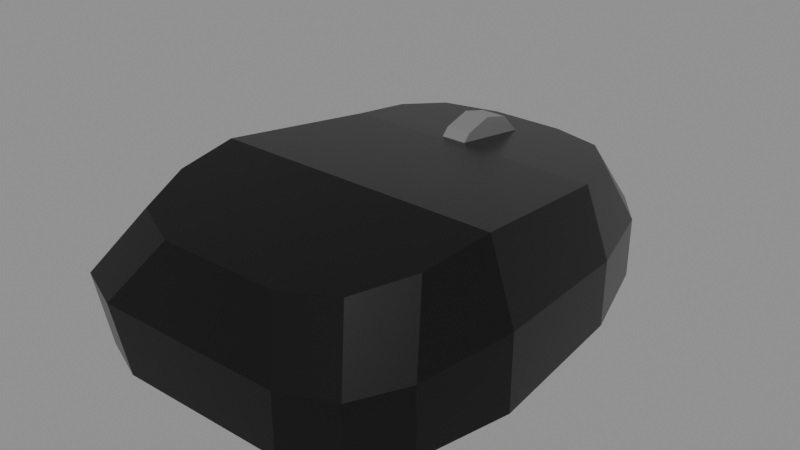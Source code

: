 # Source: Computer_Mouse.blend  (saved by Blender 5.2.45; exported with 4.5.12 LTS)
import bpy
from mathutils import Matrix  # noqa: F401  (used for matrix-valued properties, if any)

bpy.ops.wm.read_factory_settings(use_empty=True)
scene = bpy.context.scene
scene.name = 'Scene'

# ---- images (referenced by path relative to the original .blend; pixels are not part of the script)
import os
ASSET_DIR = os.environ.get("B2B_ASSET_DIR", "")  # directory of the original .blend (textures are referenced by path, not embedded)
HERE = os.path.dirname(os.path.abspath(__file__))  # packed textures are extracted next to this script under _unpacked/

def load_image(name, relpath, width, height, colorspace="sRGB"):
    """Load a texture the original file referenced (path relative to the .blend, or extracted next to this script)."""
    p = next((c for c in (os.path.join(HERE, relpath), os.path.join(ASSET_DIR, relpath)) if relpath and os.path.exists(c)), "")
    if p:
        img = bpy.data.images.load(p, check_existing=True)
        img.name = name
    else:  # same state as the original file: an image datablock whose file is absent (Cycles renders it pink)
        img = bpy.data.images.new(name, width, height)
        img.source = "FILE"
        img.filepath = "//" + (relpath or name)
    img.colorspace_settings.name = colorspace
    return img
img_house_props_diffuse_png = load_image('House_Props_Diffuse.png', '_unpacked/House_Props_Diffuse.3848df4f.png', 128, 128, 'sRGB')

# ---- materials (node trees are filled in below, after node groups)
mat_material = bpy.data.materials.new('Material')
mat_material.use_backface_culling = True

# ---- material node trees
mat_material.use_nodes = True; mat_material.node_tree.nodes.clear()
_N = mat_material.node_tree.nodes; _L = mat_material.node_tree.links
n0 = _N.new('ShaderNodeBsdfPrincipled'); n0.name = 'Principled BSDF'; n0.location = (10, 300)
n0.inputs[1].default_value = 0.4
n0.inputs[2].default_value = 0.2722
n0.inputs[10].default_value = 0.005
n1 = _N.new('ShaderNodeOutputMaterial'); n1.name = 'Material Output'; n1.location = (300, 300)
n2 = _N.new('ShaderNodeTexImage'); n2.name = 'Image Texture'; n2.location = (-440, 210)
n2.label = 'BASE COLOR'
n2.image = img_house_props_diffuse_png
_L.new(n0.outputs[0], n1.inputs[0])
_L.new(n2.outputs[0], n0.inputs[0])
n1.is_active_output = True

# ---- meshes
me_mouse = bpy.data.meshes.new('Mouse')
me_mouse.from_pydata([(-0.05941, -0.08549, 0.05023), (-0.08574, -0.05532, 0.05783), (-0.07963, -0.07665, 0.05246), (-0.07913, 0.05944, 0.05028), (-0.05315, 0.0324, 0.05454), (-0.07087, 0.07965, 0.0471), (-0.03823, 0.07006, 0.04861), (-0.03823, 0.03819, 0.05715), (-0.03823, 0.06152, 0.05715), (-0.03823, 0.04986, 0.06027), (-0.02771, 0.02965, 0.04861), (-0.02771, 0.06152, 0.05715), (-0.02771, 0.03819, 0.05715), (-0.02771, 0.04986, 0.06027), (-0.01092, -0.03357, 0.06331), (0.01258, -0.07743, 0.05226), (0.02638, -0.05797, 0.05716), (0.003512, 0.08038, 0.04698), (-0.01888, 0.08802, 0.04578), (-0.01517, 0.0324, 0.05454), (-0.05941, -0.08549, 0.05023), (-0.05752, -0.03357, 0.06331), (-0.08574, -0.05532, 0.05783), (-0.05752, -0.03357, 0.06331), (-0.08295, -0.03357, 0.06331), (-0.08574, -0.05532, 0.05783), (-0.07807, 0.0324, 0.05454), (-0.05315, 0.0324, 0.05454), (-0.07913, 0.05944, 0.05028), (-0.05315, 0.0324, 0.05454), (-0.04936, 0.08802, 0.04578), (-0.07087, 0.07965, 0.0471), (-0.03823, 0.07006, 0.04861), (-0.03823, 0.02965, 0.04861), (-0.03823, 0.03819, 0.05715), (-0.02771, 0.02965, 0.04861), (-0.02771, 0.07006, 0.04861), (-0.02771, 0.06152, 0.05715), (0.02638, -0.05797, 0.05716), (0.03353, -0.03357, 0.06331), (-0.01092, -0.03357, 0.06331), (-0.01092, -0.03357, 0.06331), (-0.009336, -0.08549, 0.05023), (0.01258, -0.07743, 0.05226), (0.02864, 0.0324, 0.05454), (0.01819, 0.06195, 0.04988), (-0.01517, 0.0324, 0.05454), (0.01819, 0.06195, 0.04988), (0.003512, 0.08038, 0.04698), (-0.01517, 0.0324, 0.05454), (-0.009336, -0.08549, 0.05023), (-0.05752, -0.03357, 0.06331), (-0.05941, -0.08549, 0.05023), (-0.01092, -0.03357, 0.06331), (-0.09831, -0.09006, 0.02595), (-0.08868, -0.09003, 2.785e-08), (-0.07782, -0.09838, 0.02511), (-0.06819, -0.09838, 2.785e-08), (0.02638, -0.05797, 0.05716), (0.03517, -0.07114, 0.02786), (0.04399, -0.03357, 0.03165), (0.03353, -0.03357, 0.06331), (0.01258, -0.07743, 0.05226), (0.02255, -0.0904, 0.02592), (0.03517, -0.07114, 0.02786), (0.02638, -0.05797, 0.05716), (-0.09648, 0.0324, 0.02727), (-0.09173, -0.03357, 2.785e-08), (-0.1014, -0.03357, 0.03165), (-0.08685, 0.0324, 2.785e-08), (-0.08295, -0.03357, 0.06331), (-0.07807, 0.0324, 0.05454), (-0.1014, -0.03357, 0.03165), (-0.09648, 0.0324, 0.02727), (-0.08868, -0.09003, 2.785e-08), (-0.09831, -0.09006, 0.02595), (-0.09545, -0.06987, 2.785e-08), (-0.1051, -0.06998, 0.02798), (0.03911, 0.0324, 2.785e-08), (0.02727, 0.07208, 0.02464), (0.03911, 0.0324, 0.02727), (0.02727, 0.07208, 2.785e-08), (-0.009336, -0.08549, 0.05023), (0.001128, -0.09838, 0.02511), (0.01258, -0.07743, 0.05226), (0.02255, -0.0904, 0.02592), (0.04399, -0.03357, 0.03165), (0.02864, 0.0324, 0.05454), (0.03353, -0.03357, 0.06331), (0.03911, 0.0324, 0.02727), (-0.09774, 0.0705, 0.02474), (-0.07913, 0.05944, 0.05028), (-0.07087, 0.07965, 0.0471), (-0.08934, 0.09021, 0.02343), (0.03517, -0.07114, 0.02786), (0.03517, -0.07114, 2.785e-08), (0.04399, -0.03357, 2.785e-08), (0.04399, -0.03357, 0.03165), (0.04399, -0.03357, 2.785e-08), (0.03911, 0.0324, 0.02727), (0.04399, -0.03357, 0.03165), (0.03911, 0.0324, 2.785e-08), (-0.07807, 0.0324, 0.05454), (-0.07913, 0.05944, 0.05028), (-0.09648, 0.0324, 0.02727), (-0.09774, 0.0705, 0.02474), (-0.03823, 0.04986, 0.06027), (-0.02771, 0.04986, 0.06027), (-0.03823, 0.06152, 0.05715), (-0.02771, 0.06152, 0.05715), (-0.03823, 0.03819, 0.05715), (-0.03823, 0.02965, 0.04861), (-0.02771, 0.03819, 0.05715), (-0.02771, 0.02965, 0.04861), (-0.008413, 0.09838, 2.785e-08), (-0.008413, 0.09838, 0.02289), (0.01357, 0.09067, 2.785e-08), (0.01357, 0.09067, 0.0234), (0.02255, -0.0904, 0.02592), (0.001128, -0.09838, 0.02511), (0.02255, -0.0904, 2.785e-08), (0.001128, -0.09838, 2.785e-08), (-0.1051, -0.06998, 0.02798), (-0.08574, -0.05532, 0.05783), (-0.1014, -0.03357, 0.03165), (-0.08295, -0.03357, 0.06331), (-0.06776, 0.09838, 0.02289), (-0.008413, 0.09838, 0.02289), (-0.05813, 0.09838, 2.785e-08), (-0.008413, 0.09838, 2.785e-08), (0.001128, -0.09838, 0.02511), (-0.05941, -0.08549, 0.05023), (-0.07782, -0.09838, 0.02511), (-0.009336, -0.08549, 0.05023), (0.01357, 0.09067, 0.0234), (0.003512, 0.08038, 0.04698), (0.02727, 0.07208, 0.02464), (0.01819, 0.06195, 0.04988), (-0.05315, 0.0324, 0.05454), (-0.01517, 0.0324, 0.05454), (-0.04936, 0.08802, 0.04578), (-0.01888, 0.08802, 0.04578), (0.02727, 0.07208, 0.02464), (0.02727, 0.07208, 2.785e-08), (0.01357, 0.09067, 0.0234), (0.01357, 0.09067, 2.785e-08), (0.03911, 0.0324, 0.02727), (0.01819, 0.06195, 0.04988), (0.02864, 0.0324, 0.05454), (0.02727, 0.07208, 0.02464), (-0.05941, -0.08549, 0.05023), (-0.07963, -0.07665, 0.05246), (-0.07782, -0.09838, 0.02511), (-0.09831, -0.09006, 0.02595), (-0.008413, 0.09838, 0.02289), (0.003512, 0.08038, 0.04698), (0.01357, 0.09067, 0.0234), (-0.01888, 0.08802, 0.04578), (-0.09774, 0.0705, 0.02474), (-0.08685, 0.0324, 2.785e-08), (-0.09648, 0.0324, 0.02727), (-0.08811, 0.07047, 2.785e-08), (-0.06819, -0.09838, 2.785e-08), (0.001128, -0.09838, 0.02511), (-0.07782, -0.09838, 0.02511), (0.001128, -0.09838, 2.785e-08), (-0.07971, 0.0902, 2.785e-08), (-0.06776, 0.09838, 0.02289), (-0.05813, 0.09838, 2.785e-08), (-0.08934, 0.09021, 0.02343), (-0.01092, -0.03357, 0.06331), (-0.05315, 0.0324, 0.05454), (-0.05752, -0.03357, 0.06331), (-0.01517, 0.0324, 0.05454), (-0.08934, 0.09021, 0.02343), (-0.07087, 0.07965, 0.0471), (-0.06776, 0.09838, 0.02289), (-0.04936, 0.08802, 0.04578), (-0.08574, -0.05532, 0.05783), (-0.1051, -0.06998, 0.02798), (-0.07963, -0.07665, 0.05246), (-0.09831, -0.09006, 0.02595), (-0.08811, 0.07047, 2.785e-08), (-0.09774, 0.0705, 0.02474), (-0.08934, 0.09021, 0.02343), (-0.07971, 0.0902, 2.785e-08), (-0.008413, 0.09838, 0.02289), (-0.06776, 0.09838, 0.02289), (-0.04936, 0.08802, 0.04578), (-0.01888, 0.08802, 0.04578), (-0.01092, -0.03357, 0.06331), (0.03353, -0.03357, 0.06331), (0.02864, 0.0324, 0.05454), (-0.01517, 0.0324, 0.05454), (0.02255, -0.0904, 2.785e-08), (0.03517, -0.07114, 2.785e-08), (0.02255, -0.0904, 0.02592), (0.03517, -0.07114, 0.02786), (-0.05752, -0.03357, 0.06331), (-0.07807, 0.0324, 0.05454), (-0.08295, -0.03357, 0.06331), (-0.05315, 0.0324, 0.05454), (-0.09545, -0.06987, 2.785e-08), (-0.1051, -0.06998, 0.02798), (-0.09173, -0.03357, 2.785e-08), (-0.1014, -0.03357, 0.03165), (-0.03823, 0.06152, 0.05715), (-0.02771, 0.06152, 0.05715), (-0.03823, 0.07006, 0.04861), (-0.02771, 0.07006, 0.04861), (-0.03823, 0.03819, 0.05715), (-0.02771, 0.03819, 0.05715), (-0.02771, 0.04986, 0.06027), (-0.03823, 0.04986, 0.06027)], [], [(0, 1, 2), (3, 4, 5), (6, 7, 8), (8, 7, 9), (10, 11, 12), (12, 11, 13), (14, 15, 16), (17, 18, 19), (20, 21, 22), (23, 24, 25), (26, 27, 28), (29, 30, 31), (32, 33, 34), (35, 36, 37), (38, 39, 40), (41, 42, 43), (44, 45, 46), (47, 48, 49), (50, 51, 52), (51, 50, 53), (54, 55, 56), (56, 55, 57), (58, 59, 60), (60, 61, 58), (62, 63, 64), (62, 64, 65), (66, 67, 68), (67, 66, 69), (70, 71, 72), (72, 71, 73), (74, 75, 76), (75, 77, 76), (78, 79, 80), (79, 78, 81), (82, 83, 84), (83, 85, 84), (86, 87, 88), (87, 86, 89), (90, 91, 92), (90, 92, 93), (94, 95, 96), (94, 96, 97), (98, 99, 100), (99, 98, 101), (102, 103, 104), (105, 104, 103), (106, 107, 108), (107, 109, 108), (110, 111, 112), (112, 111, 113), (114, 115, 116), (116, 115, 117), (118, 119, 120), (119, 121, 120), (122, 123, 124), (123, 125, 124), (126, 127, 128), (129, 128, 127), (130, 131, 132), (131, 130, 133), (134, 135, 136), (137, 136, 135), (138, 139, 140), (139, 141, 140), (142, 143, 144), (143, 145, 144), (146, 147, 148), (147, 146, 149), (150, 151, 152), (152, 151, 153), (154, 155, 156), (155, 154, 157), (158, 159, 160), (159, 158, 161), (162, 163, 164), (163, 162, 165), (166, 167, 168), (167, 166, 169), (170, 171, 172), (171, 170, 173), (174, 175, 176), (176, 175, 177), (178, 179, 180), (181, 180, 179), (182, 183, 184), (182, 184, 185), (186, 187, 188), (186, 188, 189), (190, 191, 192), (190, 192, 193), (194, 195, 196), (196, 195, 197), (198, 199, 200), (199, 198, 201), (202, 203, 204), (203, 205, 204), (206, 207, 208), (207, 209, 208), (210, 211, 212), (210, 212, 213)])
me_mouse.polygons.foreach_set('use_smooth', [0, 0, 0, 0, 0, 0, 0, 0, 0, 0, 0, 0, 0, 0, 0, 0, 0, 0, 0, 0, 1, 1, 1, 1, 1, 1, 1, 1, 1, 1, 1, 1, 0, 0, 1, 1, 1, 1, 1, 1, 0, 0, 0, 0, 1, 1, 0, 1, 1, 0, 0, 0, 0, 0, 1, 1, 0, 0, 0, 0, 1, 1, 0, 0, 0, 0, 1, 1, 1, 1, 1, 1, 1, 1, 0, 0, 1, 1, 0, 0, 1, 1, 1, 1, 1, 1, 0, 1, 0, 0, 0, 0, 0, 0, 1, 1, 0, 0, 0, 0])
_uv = me_mouse.uv_layers.new(name='UVMap')
_uv.uv.foreach_set('vector', [0.9316, 0.2495, 0.9416, 0.2418, 0.9384, 0.248, 0.9466, 0.206, 0.9369, 0.2127, 0.9453, 0.1992, 0.1251, 0.814, 0.09313, 0.9012, 0.09313, 0.8374, 0.09313, 0.8374, 0.09313, 0.9012, 0.08144, 0.8693, 0.08139, 0.814, 0.04966, 0.9278, 0.04966, 0.8438, 0.04966, 0.8438, 0.04966, 0.9278, 0.03805, 0.8855, 0.9198, 0.2305, 0.9099, 0.2426, 0.9068, 0.2357, 0.9224, 0.1944, 0.9297, 0.1934, 0.9252, 0.2104, 0.9316, 0.2495, 0.9342, 0.2334, 0.9416, 0.2418, 0.9342, 0.2334, 0.9421, 0.2349, 0.9416, 0.2418, 0.9446, 0.2142, 0.9369, 0.2127, 0.9466, 0.206, 0.9369, 0.2127, 0.9391, 0.1953, 0.9453, 0.1992, 0.1251, 0.814, 0.1251, 0.9246, 0.09313, 0.9012, 0.08139, 0.814, 0.08139, 0.9596, 0.04966, 0.9278, 0.9068, 0.2357, 0.9061, 0.2278, 0.9198, 0.2305, 0.9198, 0.2305, 0.9161, 0.2464, 0.9099, 0.2426, 0.9117, 0.2077, 0.9167, 0.1992, 0.9252, 0.2104, 0.9167, 0.1992, 0.9224, 0.1944, 0.9252, 0.2104, 0.9161, 0.2464, 0.9342, 0.2334, 0.9316, 0.2495, 0.9342, 0.2334, 0.9161, 0.2464, 0.9198, 0.2305, 0.9748, 0.2692, 0.9666, 0.2663, 0.9745, 0.2623, 0.9745, 0.2623, 0.9666, 0.2663, 0.9666, 0.2594, 0.9686, 0.2034, 0.9774, 0.2003, 0.9761, 0.2124, 0.9761, 0.2124, 0.9666, 0.2114, 0.9686, 0.2034, 0.9706, 0.1964, 0.9784, 0.1934, 0.9774, 0.2003, 0.9706, 0.1964, 0.9774, 0.2003, 0.9686, 0.2034, 0.958, 0.2168, 0.9666, 0.231, 0.9566, 0.2331, 0.9666, 0.231, 0.958, 0.2168, 0.9665, 0.2148, 0.9466, 0.2291, 0.9494, 0.2129, 0.9566, 0.2331, 0.9566, 0.2331, 0.9494, 0.2129, 0.958, 0.2168, 0.9666, 0.2663, 0.9748, 0.2692, 0.9668, 0.2699, 0.9748, 0.2692, 0.9756, 0.2728, 0.9668, 0.2699, 0.9638, 0.2423, 0.9559, 0.2539, 0.9552, 0.2423, 0.9559, 0.2539, 0.9638, 0.2423, 0.9636, 0.2539, 0.9826, 0.2423, 0.9745, 0.2382, 0.9833, 0.2362, 0.9745, 0.2382, 0.9749, 0.2322, 0.9833, 0.2362, 0.9761, 0.2124, 0.9698, 0.231, 0.9666, 0.2114, 0.9698, 0.231, 0.9761, 0.2124, 0.978, 0.232, 0.9588, 0.2083, 0.9507, 0.2069, 0.9517, 0.2005, 0.9588, 0.2083, 0.9517, 0.2005, 0.9592, 0.202, 0.9774, 0.2003, 0.9862, 0.2004, 0.986, 0.2126, 0.9774, 0.2003, 0.986, 0.2126, 0.9761, 0.2124, 0.986, 0.2126, 0.978, 0.232, 0.9761, 0.2124, 0.978, 0.232, 0.986, 0.2126, 0.9865, 0.2322, 0.9494, 0.2129, 0.9507, 0.2069, 0.958, 0.2168, 0.9588, 0.2083, 0.958, 0.2168, 0.9507, 0.2069, 0.1251, 0.8576, 0.1645, 0.8577, 0.1251, 0.9013, 0.1645, 0.8577, 0.1645, 0.9014, 0.1251, 0.9013, 0.1143, 0.9703, 0.08144, 0.9629, 0.1143, 0.932, 0.1143, 0.932, 0.08144, 0.9629, 0.08144, 0.9247, 0.9636, 0.2677, 0.9564, 0.2677, 0.9636, 0.2612, 0.9636, 0.2612, 0.9564, 0.2677, 0.9562, 0.2611, 0.9749, 0.2322, 0.9745, 0.2382, 0.9667, 0.2322, 0.9745, 0.2382, 0.9666, 0.2382, 0.9667, 0.2322, 0.9577, 0.2423, 0.9483, 0.2347, 0.9566, 0.2331, 0.9483, 0.2347, 0.9466, 0.2291, 0.9566, 0.2331, 0.9566, 0.2806, 0.9564, 0.2677, 0.9638, 0.2785, 0.9636, 0.2677, 0.9638, 0.2785, 0.9564, 0.2677, 0.9745, 0.2382, 0.9825, 0.2576, 0.9745, 0.2623, 0.9825, 0.2576, 0.9745, 0.2382, 0.9826, 0.2423, 0.9562, 0.2611, 0.9489, 0.2609, 0.9559, 0.2539, 0.948, 0.2536, 0.9559, 0.2539, 0.9489, 0.2609, 0.9369, 0.2127, 0.9252, 0.2104, 0.9391, 0.1953, 0.9252, 0.2104, 0.9297, 0.1934, 0.9391, 0.1953, 0.9559, 0.2539, 0.9636, 0.2539, 0.9562, 0.2611, 0.9636, 0.2539, 0.9636, 0.2612, 0.9562, 0.2611, 0.9552, 0.2423, 0.948, 0.2536, 0.9466, 0.2445, 0.948, 0.2536, 0.9552, 0.2423, 0.9559, 0.2539, 0.9825, 0.2576, 0.9833, 0.2644, 0.9745, 0.2623, 0.9745, 0.2623, 0.9833, 0.2644, 0.9748, 0.2692, 0.9564, 0.2677, 0.9489, 0.2609, 0.9562, 0.2611, 0.9489, 0.2609, 0.9564, 0.2677, 0.9493, 0.2676, 0.9588, 0.2083, 0.9665, 0.2148, 0.958, 0.2168, 0.9665, 0.2148, 0.9588, 0.2083, 0.9665, 0.2063, 0.9666, 0.2594, 0.9745, 0.2382, 0.9745, 0.2623, 0.9745, 0.2382, 0.9666, 0.2594, 0.9666, 0.2382, 0.9665, 0.1999, 0.9593, 0.1955, 0.9666, 0.1934, 0.9593, 0.1955, 0.9665, 0.1999, 0.9592, 0.202, 0.9198, 0.2305, 0.9369, 0.2127, 0.9342, 0.2334, 0.9369, 0.2127, 0.9198, 0.2305, 0.9252, 0.2104, 0.9592, 0.202, 0.9517, 0.2005, 0.9593, 0.1955, 0.9593, 0.1955, 0.9517, 0.2005, 0.9521, 0.1939, 0.9416, 0.2418, 0.9466, 0.2474, 0.9384, 0.248, 0.9433, 0.2532, 0.9384, 0.248, 0.9466, 0.2474, 0.9665, 0.2063, 0.9588, 0.2083, 0.9592, 0.202, 0.9665, 0.2063, 0.9592, 0.202, 0.9665, 0.1999, 0.9564, 0.2677, 0.9566, 0.2806, 0.9494, 0.2742, 0.9564, 0.2677, 0.9494, 0.2742, 0.9493, 0.2676, 0.9198, 0.2305, 0.9061, 0.2278, 0.9117, 0.2077, 0.9198, 0.2305, 0.9117, 0.2077, 0.9252, 0.2104, 0.9865, 0.1935, 0.9862, 0.2004, 0.9784, 0.1934, 0.9784, 0.1934, 0.9862, 0.2004, 0.9774, 0.2003, 0.9342, 0.2334, 0.9446, 0.2142, 0.9421, 0.2349, 0.9446, 0.2142, 0.9342, 0.2334, 0.9369, 0.2127, 0.9666, 0.2402, 0.9577, 0.2423, 0.9666, 0.231, 0.9577, 0.2423, 0.9566, 0.2331, 0.9666, 0.231, 0.1251, 0.9013, 0.1645, 0.9014, 0.1253, 0.9335, 0.1645, 0.9014, 0.1647, 0.9335, 0.1253, 0.9335, 0.1253, 0.814, 0.1647, 0.8141, 0.1645, 0.8577, 0.1253, 0.814, 0.1645, 0.8577, 0.1251, 0.8576])
me_mouse.materials.append(mat_material)
me_mouse.update()
me_mouse.normals_split_custom_set([tuple(v) for v in zip(*[iter([0.0, -0.2443, 0.9697, 0.0, -0.2443, 0.9697, 0.0, -0.2443, 0.9697, 0.0, 0.1557, 0.9878, 0.0, 0.1557, 0.9878, 0.0, 0.1557, 0.9878, -1.0, -9.312e-08, 0.0, -1.0, -9.312e-08, 0.0, -1.0, -9.312e-08, 0.0, -1.0, 0.0, 0.0, -1.0, 0.0, 0.0, -1.0, 0.0, 0.0, 1.0, -1.365e-08, 0.0, 1.0, -1.365e-08, 0.0, 1.0, -1.365e-08, 0.0, 1.0, 0.0, 0.0, 1.0, 0.0, 0.0, 1.0, 0.0, 0.0, -2.125e-07, -0.2443, 0.9697, -2.125e-07, -0.2443, 0.9697, -2.125e-07, -0.2443, 0.9697, 0.0, 0.1557, 0.9878, 0.0, 0.1557, 0.9878, 0.0, 0.1557, 0.9878, 3.171e-07, -0.2443, 0.9697, 3.171e-07, -0.2443, 0.9697, 3.171e-07, -0.2443, 0.9697, 0.0, -0.2443, 0.9697, 0.0, -0.2443, 0.9697, 0.0, -0.2443, 0.9697, 0.0, 0.1557, 0.9878, 0.0, 0.1557, 0.9878, 0.0, 0.1557, 0.9878, 2.961e-07, 0.1557, 0.9878, 2.961e-07, 0.1557, 0.9878, 2.961e-07, 0.1557, 0.9878, -1.0, 1.687e-07, 0.0, -1.0, 1.687e-07, 0.0, -1.0, 1.687e-07, 0.0, 1.0, 0.0, 0.0, 1.0, 0.0, 0.0, 1.0, 0.0, 0.0, 0.0, -0.2443, 0.9697, 0.0, -0.2443, 0.9697, 0.0, -0.2443, 0.9697, -9.812e-08, -0.2443, 0.9697, -9.812e-08, -0.2443, 0.9697, -9.812e-08, -0.2443, 0.9697, 0.0, 0.1557, 0.9878, 0.0, 0.1557, 0.9878, 0.0, 0.1557, 0.9878, 0.0, 0.1557, 0.9878, 0.0, 0.1557, 0.9878, 0.0, 0.1557, 0.9878, 0.0, -0.2443, 0.9697, 0.0, -0.2443, 0.9697, 0.0, -0.2443, 0.9697, 0.0, -0.2443, 0.9697, 0.0, -0.2443, 0.9697, 0.0, -0.2443, 0.9697, -0.3754, -0.9159, -0.1422, -0.3754, -0.9159, -0.1422, -0.3756, -0.9158, -0.142, -0.3756, -0.9158, -0.142, -0.3754, -0.9159, -0.1422, -0.3754, -0.9159, -0.1422, 0.8944, -0.2856, 0.3443, 0.8944, -0.2856, 0.3443, 0.8944, -0.2856, 0.3443, 0.8944, -0.2856, 0.3443, 0.8944, -0.2856, 0.3443, 0.8944, -0.2856, 0.3443, 0.6789, -0.5494, 0.4871, 0.6789, -0.5493, 0.4871, 0.6789, -0.5493, 0.4871, 0.6789, -0.5494, 0.4871, 0.6789, -0.5493, 0.4871, 0.6789, -0.5494, 0.4871, -0.9488, 0.05989, -0.3101, -0.9488, 0.05988, -0.3101, -0.9488, 0.05989, -0.3101, -0.9488, 0.05988, -0.3101, -0.9488, 0.05989, -0.3101, -0.9488, 0.05989, -0.3101, -0.8425, 0.1148, 0.5263, -0.8425, 0.1148, 0.5264, -0.8425, 0.1148, 0.5264, -0.8425, 0.1148, 0.5264, -0.8425, 0.1148, 0.5264, -0.8425, 0.1148, 0.5264, -0.9017, -0.2875, -0.323, -0.9016, -0.2875, -0.323, -0.9016, -0.2875, -0.323, -0.9016, -0.2875, -0.323, -0.9017, -0.2875, -0.323, -0.9016, -0.2875, -0.323, 0.9583, 0.2858, 0.0, 0.9583, 0.2858, 0.0, 0.9583, 0.2858, 0.0, 0.9583, 0.2858, 0.0, 0.9583, 0.2858, 0.0, 0.9583, 0.2858, 0.0, 0.2676, -0.8141, 0.5154, 0.2676, -0.8141, 0.5154, 0.2675, -0.8141, 0.5154, 0.2676, -0.8141, 0.5154, 0.2676, -0.8141, 0.5154, 0.2675, -0.8141, 0.5154, 0.9374, 0.1025, 0.3329, 0.9374, 0.1025, 0.3329, 0.9374, 0.1025, 0.3329, 0.9374, 0.1025, 0.3329, 0.9374, 0.1025, 0.3329, 0.9374, 0.1025, 0.3329, -0.6666, 0.3521, 0.657, -0.6666, 0.3521, 0.657, -0.6666, 0.3521, 0.657, -0.6666, 0.3521, 0.657, -0.6666, 0.3521, 0.657, -0.6666, 0.3521, 0.657, 0.9735, -0.2285, 0.0, 0.9735, -0.2285, 0.0, 0.9735, -0.2285, 0.0, 0.9735, -0.2285, 0.0, 0.9735, -0.2285, 0.0, 0.9735, -0.2285, 0.0, 0.9973, 0.07378, 0.0, 0.9973, 0.07378, 0.0, 0.9973, 0.07378, 0.0, 0.9973, 0.07378, 0.0, 0.9973, 0.07378, 0.0, 0.9973, 0.07378, 0.0, -0.8154, 0.03125, 0.578, -0.8154, 0.03123, 0.578, -0.8154, 0.03128, 0.578, -0.8154, 0.03125, 0.578, -0.8154, 0.03128, 0.578, -0.8154, 0.03123, 0.578, 0.0, 0.2588, 0.9659, 0.0, 0.2588, 0.9659, 0.0, 0.2588, 0.9659, 9.16e-07, 0.2588, 0.9659, 9.16e-07, 0.2588, 0.9659, 9.16e-07, 0.2588, 0.9659, 0.0, -0.7071, 0.7071, 0.0, -0.7071, 0.7071, 0.0, -0.7071, 0.7071, 0.0, -0.7071, 0.7071, 0.0, -0.7071, 0.7071, 0.0, -0.7071, 0.7071, 0.3306, 0.9438, 0.0, 0.3306, 0.9438, 0.0, 0.3306, 0.9438, 0.0, 0.3306, 0.9438, -8.542e-07, 0.3306, 0.9438, -8.542e-07, 0.3306, 0.9438, -8.542e-07, 0.3489, -0.9371, 0.0, 0.3489, -0.9371, 0.0, 0.3489, -0.9371, 0.0, 0.3489, -0.9371, 0.0, 0.3489, -0.9371, 0.0, 0.3489, -0.9371, 0.0, -0.8536, 0.01371, 0.5208, -0.8536, 0.01373, 0.5208, -0.8535, 0.01383, 0.5209, -0.8536, 0.01373, 0.5208, -0.8536, 0.01372, 0.5208, -0.8535, 0.01383, 0.5209, 0.0, 1.0, 0.0, 0.0, 1.0, 0.0, 0.0, 1.0, 0.0, 0.0, 1.0, 0.0, 0.0, 1.0, 0.0, 0.0, 1.0, 0.0, 0.0, -0.8897, 0.4565, 0.0, -0.8897, 0.4565, 0.0, -0.8897, 0.4565, 0.0, -0.8897, 0.4565, 0.0, -0.8897, 0.4565, 0.0, -0.8897, 0.4565, 0.662, 0.5628, 0.4949, 0.662, 0.5628, 0.4949, 0.662, 0.5628, 0.4949, 0.662, 0.5628, 0.4949, 0.662, 0.5628, 0.4949, 0.662, 0.5628, 0.4949, 0.0, 0.1557, 0.9878, 0.0, 0.1557, 0.9878, 0.0, 0.1557, 0.9878, 0.0, 0.1557, 0.9878, 0.0, 0.1557, 0.9878, 0.0, 0.1557, 0.9878, 0.8051, 0.5932, 0.0, 0.8051, 0.5932, 0.0, 0.8051, 0.5932, 0.0, 0.8051, 0.5932, -2.366e-07, 0.8051, 0.5932, -2.366e-07, 0.8051, 0.5932, -2.366e-07, 0.8663, 0.3194, 0.3841, 0.8663, 0.3194, 0.3841, 0.8663, 0.3194, 0.384, 0.8663, 0.3194, 0.3841, 0.8663, 0.3194, 0.3841, 0.8663, 0.3194, 0.3841, -0.2766, -0.7612, 0.5865, -0.2766, -0.7612, 0.5865, -0.2766, -0.7612, 0.5865, -0.2766, -0.7612, 0.5865, -0.2766, -0.7612, 0.5865, -0.2766, -0.7612, 0.5865, 0.2682, 0.8308, 0.4878, 0.2682, 0.8308, 0.4877, 0.2682, 0.8308, 0.4877, 0.2682, 0.8308, 0.4877, 0.2682, 0.8308, 0.4878, 0.2682, 0.8308, 0.4877, -0.9369, -0.04249, -0.3469, -0.9369, -0.0425, -0.3469, -0.9369, -0.04251, -0.3469, -0.9369, -0.0425, -0.3469, -0.9369, -0.04249, -0.3469, -0.9369, -0.04249, -0.3469, 0.0, -1.0, -4.697e-07, 0.0, -1.0, -4.697e-07, 0.0, -1.0, -4.697e-07, 0.0, -1.0, 0.0, 0.0, -1.0, 0.0, 0.0, -1.0, 0.0, -0.3518, 0.9245, -0.1465, -0.352, 0.9245, -0.1464, -0.3518, 0.9245, -0.1465, -0.352, 0.9245, -0.1464, -0.3518, 0.9245, -0.1465, -0.3519, 0.9245, -0.1465, 0.0, 0.1317, 0.9913, 0.0, 0.1317, 0.9913, 0.0, 0.1317, 0.9913, 0.0, 0.1317, 0.9913, 0.0, 0.1317, 0.9913, 0.0, 0.1317, 0.9913, -0.2738, 0.7774, 0.5663, -0.2738, 0.7774, 0.5663, -0.2737, 0.7774, 0.5663, -0.2737, 0.7774, 0.5663, -0.2738, 0.7774, 0.5663, -0.2738, 0.7774, 0.5663, -0.6975, -0.3307, 0.6357, -0.6975, -0.3307, 0.6357, -0.6975, -0.3307, 0.6357, -0.6975, -0.3308, 0.6357, -0.6975, -0.3307, 0.6357, -0.6975, -0.3307, 0.6357, -0.867, 0.3577, -0.347, -0.867, 0.3576, -0.347, -0.867, 0.3576, -0.3469, -0.867, 0.3577, -0.347, -0.867, 0.3576, -0.3469, -0.867, 0.3577, -0.347, 0.0, 0.911, 0.4124, 0.0, 0.911, 0.4124, 0.0, 0.911, 0.4124, 0.0, 0.911, 0.4124, 0.0, 0.911, 0.4124, 0.0, 0.911, 0.4124, 0.0, 0.1317, 0.9913, 0.0, 0.1317, 0.9913, 0.0, 0.1317, 0.9913, 0.0, 0.1317, 0.9913, 0.0, 0.1317, 0.9913, 0.0, 0.1317, 0.9913, 0.8364, -0.5481, 0.0, 0.8364, -0.5481, 0.0, 0.8364, -0.5481, 0.0, 0.8364, -0.5481, 0.0, 0.8364, -0.5481, 0.0, 0.8364, -0.5481, 0.0, 0.0, 0.1317, 0.9913, 0.0, 0.1317, 0.9913, 0.0, 0.1317, 0.9913, 0.0, 0.1317, 0.9913, 0.0, 0.1317, 0.9913, 0.0, 0.1317, 0.9913, -0.9456, 0.1124, -0.3053, -0.9456, 0.1124, -0.3053, -0.9456, 0.1125, -0.3053, -0.9456, 0.1124, -0.3053, -0.9456, 0.1124, -0.3053, -0.9456, 0.1125, -0.3053, 4.58e-07, 0.7071, 0.7071, 4.58e-07, 0.7071, 0.7071, 4.58e-07, 0.7071, 0.7071, 4.58e-07, 0.7071, 0.7071, 4.58e-07, 0.7071, 0.7071, 4.58e-07, 0.7071, 0.7071, 0.0, -0.2588, 0.9659, 0.0, -0.2588, 0.9659, 0.0, -0.2588, 0.9659, 0.0, -0.2588, 0.9659, 0.0, -0.2588, 0.9659, 0.0, -0.2588, 0.9659])] * 3)])

# ---- objects
ob_mouse = bpy.data.objects.new('Mouse', me_mouse)

# ---- transforms, parenting, visibility, modifiers, constraints
ob_mouse.location = (0.0, 0.0, 0.0)
ob_mouse.rotation_mode = 'QUATERNION'
ob_mouse.rotation_quaternion = (1.0, 0.0, 0.0, 0.0)

# ---- collection membership
scene.collection.objects.link(ob_mouse)

# ---- scene / render settings (as saved in the file)
scene.frame_start = 1; scene.frame_end = 250; scene.frame_set(1)
scene.render.engine = 'BLENDER_EEVEE_NEXT'
scene.render.bake_bias = 0.0
scene.render.bake_samples = 0
scene.render.compositor_device = 'GPU'
scene.eevee.use_volume_custom_range = False
scene.eevee.fast_gi_thickness_near = 0.1
scene.eevee.fast_gi_thickness_far = 0.0
scene.eevee.ray_tracing_options.screen_trace_thickness = 0.1
bpy.context.view_layer.update()

# ---- added for rendering (the .blend has no active camera and no usable light): camera, sun + grey world if the file has none
cam_auto = bpy.data.cameras.new('AutoCamera')
cam_auto.lens = 50.0
cam_auto.sensor_width = 36.0
cam_auto.clip_end = 1000.0
ob_auto_camera = bpy.data.objects.new('AutoCamera', cam_auto)
scene.collection.objects.link(ob_auto_camera)
ob_auto_camera.location = (0.205237, -0.282947, 0.220285)
ob_auto_camera.rotation_euler = (1.09748, -7.21219e-08, 0.694738)
scene.camera = ob_auto_camera
light_auto_sun = bpy.data.lights.new('AutoSun', 'SUN')
light_auto_sun.energy = 3.0
light_auto_sun.angle = 0.0523599
ob_auto_sun = bpy.data.objects.new('AutoSun', light_auto_sun)
scene.collection.objects.link(ob_auto_sun)
ob_auto_sun.rotation_euler = (0.872665, 0.174533, 0.523599)
if scene.world is None:
    world_auto = bpy.data.worlds.new('AutoWorld')
    world_auto.color = (0.3, 0.3, 0.3)
    scene.world = world_auto
bpy.context.view_layer.update()
